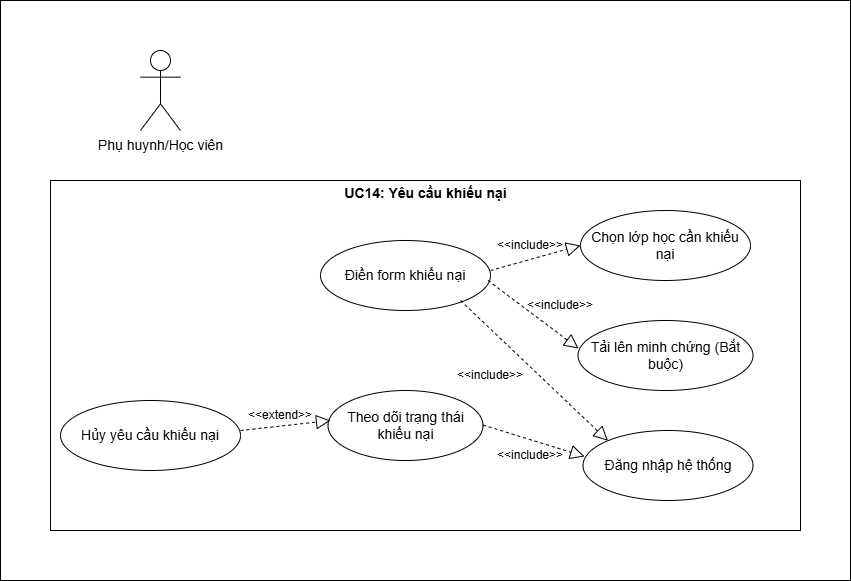

The diagram above was exported from draw.io. Its source (the exported page's mxGraphModel, read from the mxfile embedded in the PNG):
<mxGraphModel dx="1414" dy="777" grid="1" gridSize="10" guides="1" tooltips="1" connect="1" arrows="1" fold="1" page="1" pageScale="1" pageWidth="827" pageHeight="1169" math="0" shadow="0">
  <root>
    <mxCell id="0" />
    <mxCell id="1" parent="0" />
    <mxCell id="w_vh_3UK-26FqUmdY-6g-2" parent="1" style="rounded=0;whiteSpace=wrap;html=1;" value="" vertex="1">
      <mxGeometry height="580" width="850" x="50" y="100" as="geometry" />
    </mxCell>
    <mxCell id="w_vh_3UK-26FqUmdY-6g-4" parent="1" style="rounded=0;whiteSpace=wrap;html=1;" value="" vertex="1">
      <mxGeometry height="350" width="750" x="100" y="280" as="geometry" />
    </mxCell>
    <mxCell id="w_vh_3UK-26FqUmdY-6g-5" parent="1" style="shape=umlActor;verticalLabelPosition=bottom;verticalAlign=top;html=1;" value="&lt;font style=&quot;font-size: 14px;&quot;&gt;Phụ huynh/Học viên&lt;/font&gt;" vertex="1">
      <mxGeometry height="80" width="40" x="190" y="150" as="geometry" />
    </mxCell>
    <mxCell id="w_vh_3UK-26FqUmdY-6g-9" parent="1" style="ellipse;whiteSpace=wrap;html=1;" value="&lt;font style=&quot;font-size: 14px;&quot;&gt;Điền form khiếu nại&lt;/font&gt;" vertex="1">
      <mxGeometry height="70" width="170" x="370" y="340" as="geometry" />
    </mxCell>
    <mxCell id="w_vh_3UK-26FqUmdY-6g-11" parent="1" style="ellipse;whiteSpace=wrap;html=1;" value="&lt;font style=&quot;font-size: 14px;&quot;&gt;Chọn lớp học cần khiếu nại&lt;/font&gt;" vertex="1">
      <mxGeometry height="70" width="170" x="630" y="310" as="geometry" />
    </mxCell>
    <mxCell id="w_vh_3UK-26FqUmdY-6g-12" parent="1" style="ellipse;whiteSpace=wrap;html=1;" value="&lt;font style=&quot;font-size: 14px;&quot;&gt;Tải lên minh chứng (Bắt buộc)&lt;/font&gt;" vertex="1">
      <mxGeometry height="70" width="175" x="627.5" y="420" as="geometry" />
    </mxCell>
    <mxCell id="w_vh_3UK-26FqUmdY-6g-14" parent="1" style="ellipse;whiteSpace=wrap;html=1;" value="&lt;span style=&quot;font-size: 14px;&quot;&gt;Đăng nhập hệ thống&lt;/span&gt;" vertex="1">
      <mxGeometry height="70" width="170" x="632.5" y="530" as="geometry" />
    </mxCell>
    <mxCell id="w_vh_3UK-26FqUmdY-6g-15" parent="1" style="ellipse;whiteSpace=wrap;html=1;" value="&lt;font style=&quot;font-size: 14px;&quot;&gt;Theo dõi trạng thái khiếu nại&lt;/font&gt;" vertex="1">
      <mxGeometry height="70" width="155" x="377.5" y="490" as="geometry" />
    </mxCell>
    <mxCell id="w_vh_3UK-26FqUmdY-6g-16" parent="1" style="ellipse;whiteSpace=wrap;html=1;" value="&lt;font style=&quot;font-size: 14px;&quot;&gt;Hủy yêu cầu khiếu nại&lt;/font&gt;" vertex="1">
      <mxGeometry height="70" width="180" x="110" y="500" as="geometry" />
    </mxCell>
    <mxCell id="w_vh_3UK-26FqUmdY-6g-17" edge="1" parent="1" style="endArrow=block;dashed=1;endFill=0;endSize=12;html=1;rounded=0;entryX=0.016;entryY=0.429;entryDx=0;entryDy=0;entryPerimeter=0;" target="w_vh_3UK-26FqUmdY-6g-15" value="">
      <mxGeometry relative="1" width="160" as="geometry">
        <mxPoint x="290" y="530" as="sourcePoint" />
        <mxPoint x="450" y="530" as="targetPoint" />
      </mxGeometry>
    </mxCell>
    <mxCell id="w_vh_3UK-26FqUmdY-6g-18" edge="1" parent="1" style="endArrow=block;dashed=1;endFill=0;endSize=12;html=1;rounded=0;entryX=0.009;entryY=0.371;entryDx=0;entryDy=0;entryPerimeter=0;" target="w_vh_3UK-26FqUmdY-6g-14" value="">
      <mxGeometry relative="1" width="160" as="geometry">
        <mxPoint x="532.5" y="524.5" as="sourcePoint" />
        <mxPoint x="692.5" y="524.5" as="targetPoint" />
      </mxGeometry>
    </mxCell>
    <mxCell id="w_vh_3UK-26FqUmdY-6g-19" edge="1" parent="1" style="endArrow=block;dashed=1;endFill=0;endSize=12;html=1;rounded=0;entryX=0;entryY=0.5;entryDx=0;entryDy=0;" target="w_vh_3UK-26FqUmdY-6g-11" value="">
      <mxGeometry relative="1" width="160" as="geometry">
        <mxPoint x="540" y="370" as="sourcePoint" />
        <mxPoint x="630" y="360" as="targetPoint" />
      </mxGeometry>
    </mxCell>
    <mxCell id="w_vh_3UK-26FqUmdY-6g-20" edge="1" parent="1" style="endArrow=block;dashed=1;endFill=0;endSize=12;html=1;rounded=0;entryX=0.003;entryY=0.4;entryDx=0;entryDy=0;entryPerimeter=0;" target="w_vh_3UK-26FqUmdY-6g-12" value="">
      <mxGeometry relative="1" width="160" as="geometry">
        <mxPoint x="537.5" y="380" as="sourcePoint" />
        <mxPoint x="627.5" y="370" as="targetPoint" />
      </mxGeometry>
    </mxCell>
    <mxCell id="w_vh_3UK-26FqUmdY-6g-21" edge="1" parent="1" style="endArrow=block;dashed=1;endFill=0;endSize=12;html=1;rounded=0;entryX=0;entryY=0;entryDx=0;entryDy=0;" target="w_vh_3UK-26FqUmdY-6g-14" value="">
      <mxGeometry relative="1" width="160" as="geometry">
        <mxPoint x="510" y="400" as="sourcePoint" />
        <mxPoint x="600" y="390" as="targetPoint" />
      </mxGeometry>
    </mxCell>
    <mxCell id="w_vh_3UK-26FqUmdY-6g-22" parent="1" style="text;html=1;whiteSpace=wrap;strokeColor=none;fillColor=none;align=center;verticalAlign=middle;rounded=0;" value="&amp;lt;&amp;lt;extend&amp;gt;&amp;gt;" vertex="1">
      <mxGeometry height="30" width="60" x="300" y="500" as="geometry" />
    </mxCell>
    <mxCell id="w_vh_3UK-26FqUmdY-6g-23" parent="1" style="text;html=1;whiteSpace=wrap;strokeColor=none;fillColor=none;align=center;verticalAlign=middle;rounded=0;" value="&amp;lt;&amp;lt;include&amp;gt;&amp;gt;" vertex="1">
      <mxGeometry height="30" width="60" x="550" y="540" as="geometry" />
    </mxCell>
    <mxCell id="w_vh_3UK-26FqUmdY-6g-24" parent="1" style="text;html=1;whiteSpace=wrap;strokeColor=none;fillColor=none;align=center;verticalAlign=middle;rounded=0;" value="&amp;lt;&amp;lt;include&amp;gt;&amp;gt;" vertex="1">
      <mxGeometry height="30" width="60" x="510" y="460" as="geometry" />
    </mxCell>
    <mxCell id="w_vh_3UK-26FqUmdY-6g-25" parent="1" style="text;html=1;whiteSpace=wrap;strokeColor=none;fillColor=none;align=center;verticalAlign=middle;rounded=0;" value="&amp;lt;&amp;lt;include&amp;gt;&amp;gt;" vertex="1">
      <mxGeometry height="30" width="60" x="580" y="390" as="geometry" />
    </mxCell>
    <mxCell id="w_vh_3UK-26FqUmdY-6g-26" parent="1" style="text;html=1;whiteSpace=wrap;strokeColor=none;fillColor=none;align=center;verticalAlign=middle;rounded=0;" value="&amp;lt;&amp;lt;include&amp;gt;&amp;gt;" vertex="1">
      <mxGeometry height="30" width="60" x="550" y="330" as="geometry" />
    </mxCell>
    <mxCell id="w_vh_3UK-26FqUmdY-6g-28" parent="1" style="text;align=center;fontStyle=1;verticalAlign=middle;spacingLeft=3;spacingRight=3;strokeColor=none;rotatable=0;points=[[0,0.5],[1,0.5]];portConstraint=eastwest;html=1;" value="&lt;font style=&quot;font-size: 14px;&quot;&gt;UC14: Yêu cầu khiếu nại&lt;/font&gt;" vertex="1">
      <mxGeometry height="26" width="180" x="385" y="280" as="geometry" />
    </mxCell>
  </root>
</mxGraphModel>